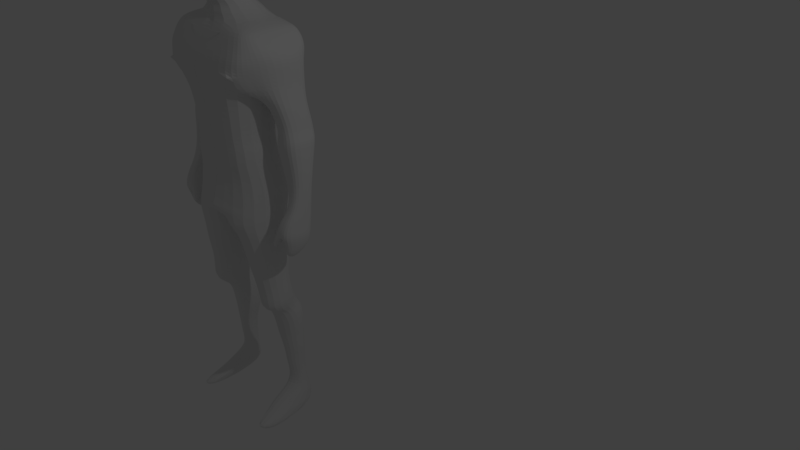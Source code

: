 # Source: finalp.blend  (saved by Blender 2.79.0; exported with 4.5.12 LTS)
import bpy
from mathutils import Matrix  # noqa: F401  (used for matrix-valued properties, if any)

bpy.ops.wm.read_factory_settings(use_empty=True)
scene = bpy.context.scene
scene.name = 'Scene'

# ---- collections
col_collection_1 = bpy.data.collections.new('Collection 1'); scene.collection.children.link(col_collection_1)

# ---- materials (node trees are filled in below, after node groups)
mat_material = bpy.data.materials.new('Material')
mat_material.alpha_threshold = 0.0
mat_material.use_transparent_shadow = False
mat_material.roughness = 0.5
mat_material.line_color = (0.0, 0.0, 0.0, 1.0)

# ---- material node trees

# ---- world
world_world = bpy.data.worlds.new('World'); scene.world = world_world
world_world.color = (0.05088, 0.05088, 0.05088)
world_world.use_sun_shadow = False
world_world.sun_shadow_jitter_overblur = 0.0
world_world.cycles.sampling_method = 'MANUAL'

# ---- cameras
cam_camera = bpy.data.cameras.new('Camera')
cam_camera.clip_end = 100.0
cam_camera.lens = 35.0
cam_camera.sensor_width = 32.0
cam_camera.sensor_height = 18.0
cam_camera.ortho_scale = 7.314
cam_camera.dof.focus_distance = 0.0
cam_camera.dof.aperture_fstop = 128.0

# ---- lights
light_lamp = bpy.data.lights.new('Lamp', 'POINT')
light_lamp.transmission_factor = 0.0
light_lamp.cutoff_distance = 30.0
light_lamp.energy = 100.0
light_lamp.shadow_buffer_clip_start = 1.001
light_lamp.shadow_soft_size = 0.1
light_lamp.shadow_maximum_resolution = 0.006
light_lamp.use_absolute_resolution = True

# ---- meshes
me_cube = bpy.data.meshes.new('Cube')
me_cube.from_pydata([(0.8377, 0.4933, -0.2981), (0.8377, -0.3263, -0.2981), (-0.3124, -0.3268, 2.374), (-0.002687, 0.7219, 2.374), (0.6155, 0.6136, 2.566), (0.6155, -0.2026, 2.566), (0.7292, -0.3266, 2.374), (0.7292, 0.7219, 2.374), (-0.002687, 0.5722, -0.2981), (-0.001694, -0.5432, -0.3421), (-0.3907, 0.6319, 2.575), (-0.4544, -0.2037, 2.567), (0.7773, 0.7478, 2.093), (-0.002687, 0.7478, 2.093), (0.7773, -0.4794, 2.093), (-0.002687, -0.4794, 2.093), (0.7233, 0.6498, 1.681), (-0.002687, -0.5089, 1.767), (-0.002687, 0.6498, 1.767), (0.7233, -0.4535, 1.681), (-0.002687, -0.3938, 1.342), (0.6701, 0.5567, 1.342), (-0.002687, 0.5567, 1.342), (0.6701, -0.3938, 1.342), (-0.002687, -0.3544, 0.9481), (0.626, 0.4999, 0.9481), (-0.002687, 0.4999, 0.9481), (0.626, -0.3544, 0.9481), (-0.002687, -0.3441, 0.7251), (0.6965, 0.4792, 0.7251), (-0.002687, 0.4792, 0.7251), (0.6965, -0.3441, 0.7251), (-0.002687, -0.3493, 0.5344), (0.7124, 0.4771, 0.5344), (-0.002687, 0.5671, 0.5344), (0.7124, -0.3493, 0.5344), (-0.002687, -0.3971, 0.08567), (0.7894, 0.6374, 0.08567), (-0.002554, 0.8331, 0.0871), (0.7894, -0.3141, 0.08567), (0.7509, 0.5779, 0.3101), (-0.002373, 0.7676, 0.3414), (0.7509, -0.3219, 0.3101), (-0.002687, -0.3219, 0.3101), (-0.002755, -0.4265, -0.1083), (0.8136, 0.6064, -0.1062), (-0.002212, 0.7817, -0.1321), (0.8136, -0.3263, -0.1062), (0.7229, 0.6859, 1.919), (-0.002687, 0.6859, 1.919), (0.7229, -0.4808, 1.919), (-0.002687, -0.5362, 1.919), (0.378, 0.4865, 2.736), (0.3748, -0.1308, 2.728), (-0.2054, 0.4876, 2.74), (-0.3006, -0.2264, 2.748), (0.4615, -0.2029, 2.65), (-0.3681, -0.2239, 2.667), (-0.2058, 0.5762, 2.663), (0.4632, 0.5714, 2.654), (0.2795, 0.3319, 2.985), (0.2795, -0.3007, 2.985), (-0.1417, 0.333, 2.985), (-0.2366, -0.3007, 2.985), (-0.2422, -0.2337, 2.851), (-0.1413, 0.3899, 2.85), (0.3043, 0.3892, 2.85), (0.3045, -0.2278, 2.85), (0.3141, 0.3145, 3.146), (0.3079, -0.3652, 3.148), (-0.2658, 0.3649, 3.119), (-0.2499, -0.3696, 3.146), (0.3468, 0.4566, 3.359), (0.3513, -0.4004, 3.359), (-0.2145, 0.4801, 3.347), (-0.2823, -0.4401, 3.36), (0.3489, 0.4766, 3.493), (0.3538, -0.387, 3.495), (-0.2564, 0.5425, 3.482), (-0.2981, -0.436, 3.504), (0.3346, 0.4622, 3.677), (0.341, -0.3521, 3.683), (-0.2611, 0.5199, 3.704), (-0.3015, -0.3935, 3.716), (0.2775, 0.3643, 3.797), (0.2823, -0.275, 3.8), (-0.1583, 0.3742, 3.816), (-0.1957, -0.3132, 3.852), (0.1374, 0.2222, 3.897), (0.1374, -0.1116, 3.897), (-0.1408, 0.2222, 3.897), (-0.1408, -0.1116, 3.897), (0.3239, -0.3888, 3.237), (-0.254, -0.4001, 3.235), (0.3268, 0.3661, 3.236), (-0.2627, 0.4195, 3.203), (0.2914, 0.3074, 3.072), (0.2906, -0.3313, 3.072), (-0.2377, -0.3317, 3.072), (-0.1847, 0.3475, 3.063), (0.1374, -0.1116, 3.897), (-0.1408, -0.1116, 3.897), (-0.1482, -0.2051, 3.856), (-0.1405, 0.2858, 3.847), (0.1993, 0.2852, 3.846), (0.2025, -0.2014, 3.85), (-0.2366, -0.2281, 2.932), (0.2892, -0.2281, 2.932), (-0.1413, 0.3554, 2.933), (0.2892, 0.3543, 2.932), (0.8625, 0.4653, -0.5606), (0.8625, -0.3188, -0.5606), (0.05836, 0.5442, -0.5606), (0.1359, -0.4192, -0.5641), (0.02448, -0.5482, -0.4438), (0.8471, -0.3188, -0.397), (0.8471, 0.4933, -0.397), (0.05565, 0.5722, -0.397), (0.8713, 0.4348, -0.7354), (0.8713, -0.2756, -0.7354), (0.08838, 0.5137, -0.7354), (0.1727, -0.3661, -0.7354), (0.8713, 0.3966, -0.9796), (0.8713, -0.2349, -0.9796), (0.1769, 0.4756, -0.9796), (0.2612, -0.3254, -0.9796), (0.8591, 0.3814, -1.196), (0.8591, -0.1942, -1.196), (0.2196, 0.4603, -1.196), (0.3039, -0.2847, -1.196), (0.8591, 0.3585, -1.41), (0.8591, -0.1408, -1.41), (0.2593, 0.4374, -1.41), (0.3436, -0.2313, -1.41), (0.8591, 0.3917, -1.675), (0.9076, -0.1359, -1.701), (0.3512, 0.4707, -1.675), (0.3907, -0.1944, -1.684), (0.8114, 0.4653, -1.857), (0.8765, -0.0512, -1.901), (0.3953, 0.5442, -1.857), (0.4348, -0.1473, -1.892), (0.8397, 0.5549, -2.028), (0.8405, 0.1056, -2.029), (0.39, 0.6339, -2.028), (0.3899, -0.004322, -2.029), (0.4015, -0.05207, -1.945), (0.8393, 0.0466, -1.951), (0.8155, 0.4921, -1.936), (0.4035, 0.5942, -1.936), (0.8568, 0.5531, -2.191), (0.8568, 0.1705, -2.191), (0.3692, 0.632, -2.191), (0.3692, 0.06073, -2.191), (0.8397, 0.5561, -2.423), (0.8397, 0.2071, -2.423), (0.3937, 0.6351, -2.423), (0.3937, 0.09735, -2.423), (0.8335, 0.55, -2.534), (0.8335, 0.2285, -2.534), (0.4268, 0.629, -2.534), (0.4268, 0.1187, -2.534), (0.8298, 0.537, -2.752), (0.8298, 0.2562, -2.752), (0.4943, 0.5769, -2.752), (0.4943, 0.1614, -2.752), (0.8102, 0.5431, -2.854), (0.8102, 0.2684, -2.854), (0.5151, 0.583, -2.854), (0.5151, 0.1737, -2.854), (0.8029, 0.5201, -3.029), (0.8029, 0.2836, -3.029), (0.5409, 0.56, -3.029), (0.5409, 0.1889, -3.029), (0.8029, 0.5323, -3.208), (0.8029, 0.3216, -3.208), (0.5605, 0.5722, -3.208), (0.5605, 0.2255, -3.208), (0.4111, -0.2013, -1.791), (0.9053, -0.1304, -1.812), (0.835, 0.429, -1.767), (0.3735, 0.5079, -1.767), (0.8382, 0.5323, -3.417), (0.8382, 0.3234, -3.417), (0.5414, 0.5722, -3.417), (0.5414, 0.2022, -3.417), (0.8926, 0.6146, -3.557), (0.8926, 0.09872, -3.557), (0.5311, 0.6146, -3.557), (0.5311, -0.02245, -3.557), (0.9092, 0.6146, -3.654), (0.9092, -0.1005, -3.654), (0.5311, 0.6146, -3.654), (0.5311, -0.2217, -3.654), (0.9296, 0.5722, -3.76), (0.9296, -0.3379, -3.76), (0.5997, 0.5722, -3.76), (0.5997, -0.4591, -3.76), (0.5637, -0.3192, -3.707), (0.9266, -0.198, -3.707), (0.9266, 0.5998, -3.707), (0.5637, 0.5998, -3.707), (0.9358, 0.5065, -3.818), (0.9358, -0.5434, -3.818), (0.6382, 0.5065, -3.818), (0.6382, -0.5434, -3.818), (0.9342, 0.2458, -3.865), (0.9342, -0.5214, -3.865), (0.6701, 0.2458, -3.865), (0.6701, -0.5214, -3.865), (0.8919, -0.1272, -3.926), (0.8919, -0.3764, -3.924), (0.7805, -0.1272, -3.926), (0.7805, -0.3764, -3.924), (0.8109, 0.6075, 2.487), (0.8109, -0.1202, 2.487), (0.9246, -0.125, 2.394), (0.9246, 0.6381, 2.394), (1.097, 0.5282, 2.112), (1.097, 0.009544, 2.112), (1.095, 0.5989, 1.701), (1.095, 0.03498, 1.701), (1.094, 0.5841, 1.938), (1.094, 0.04094, 1.938), (0.7554, 0.5887, 1.445), (0.7302, 0.06296, 1.484), (1.136, 0.5913, 1.465), (1.165, 0.05279, 1.465), (0.7522, 0.7343, 2.239), (-0.002687, 0.7343, 2.239), (0.7522, -0.4033, 2.239), (-0.002687, -0.4033, 2.239), (1.041, 0.6051, 2.259), (1.041, -0.09187, 2.259), (0.8278, 0.6116, 1.194), (0.8278, 0.1138, 1.194), (1.207, 0.6116, 1.213), (1.207, 0.1138, 1.213), (0.8753, 0.6116, 1.061), (0.8753, 0.1138, 1.061), (1.234, 0.6116, 1.08), (1.234, 0.1138, 1.08), (0.866, 0.5734, 0.8597), (0.866, 0.07568, 0.8597), (1.321, 0.5734, 0.8793), (1.321, 0.07568, 0.8793), (0.94, 0.4844, 0.5573), (0.94, 0.1062, 0.5573), (1.35, 0.4844, 0.5769), (1.35, 0.1062, 0.5769), (0.8604, 0.09452, 0.9589), (1.304, 0.09452, 0.9785), (1.304, 0.5923, 0.9785), (0.8604, 0.5923, 0.9589), (1.098, 0.403, 0.2237), (1.098, 0.1062, 0.2237), (1.365, 0.403, 0.2433), (1.365, 0.1062, 0.2433), (1.171, 0.3674, -0.01506), (1.171, 0.01209, -0.01506), (1.375, 0.3674, -0.01836), (1.375, 0.01209, -0.01836), (1.131, 0.3674, -0.1448), (1.131, -0.08965, -0.1448), (1.385, 0.3674, -0.1481), (1.385, -0.08965, -0.1481), (1.076, 0.3522, -0.2878), (1.076, -0.1507, -0.2878), (1.396, 0.3522, -0.2911), (1.396, -0.1507, -0.2911), (1.067, 0.1108, -0.4028), (1.067, -0.1609, -0.4028), (1.408, 0.3344, -0.4061), (1.408, -0.1609, -0.4061), (0.9158, 0.6915, 2.101), (0.884, -0.1028, 1.69), (0.884, 0.6277, 1.69), (0.8835, 0.6419, 1.927), (0.8835, -0.2741, 1.927), (0.9158, -0.2934, 2.101), (0.8138, -0.2394, 2.382), (0.7, -0.1669, 2.532), (0.7, 0.6109, 2.532), (0.8138, 0.6741, 2.382), (0.9228, 0.05856, 1.454), (0.9228, 0.5898, 1.454), (0.8771, 0.7138, 2.248), (0.8771, -0.274, 2.248), (0.9917, 0.1138, 1.202), (0.9917, 0.6116, 1.202), (1.03, 0.1138, 1.069), (1.03, 0.6116, 1.069), (1.063, 0.07568, 0.8682), (1.063, 0.5734, 0.8682), (1.117, 0.1062, 0.5658), (1.117, 0.4844, 0.5658), (1.052, 0.5923, 0.9674), (1.052, 0.09452, 0.9674), (1.214, 0.1062, 0.2321), (1.214, 0.403, 0.2321), (1.259, 0.01209, -0.01649), (1.259, 0.3674, -0.01649), (1.241, -0.08965, -0.1462), (1.241, 0.3674, -0.1462), (1.214, -0.1507, -0.2892), (1.214, 0.3522, -0.2892), (1.214, -0.1609, -0.4042), (1.214, 0.3344, -0.4042), (1.043, -0.08277, -0.503), (1.043, -0.171, -0.503), (1.15, -0.171, -0.5044), (1.15, -0.08277, -0.5044), (1.052, -0.1107, -0.5723), (1.052, -0.171, -0.5825), (1.113, -0.171, -0.5839), (1.113, -0.1107, -0.5737), (1.363, 0.3242, -0.5663), (1.363, -0.09982, -0.5663), (1.213, -0.09982, -0.5645), (1.213, 0.3242, -0.5645), (1.308, 0.2123, -0.6847), (1.308, -0.08202, -0.6847), (1.158, -0.08202, -0.6828), (1.158, 0.2123, -0.6828), (1.236, 0.108, -0.7682), (1.236, 0.01464, -0.7682), (1.18, 0.01464, -0.7664), (1.18, 0.108, -0.7664), (0.7229, -0.4808, 1.919), (-0.002687, -0.5362, 1.919)], [(88, 89), (89, 91), (90, 91)], [(230, 6, 2, 231), (228, 12, 13, 229), (4, 7, 3, 10), (45, 0, 8, 46), (6, 5, 11, 2), (57, 56, 53, 55), (115, 114, 113, 111), (50, 14, 15, 51), (23, 19, 17, 20), (48, 16, 18, 49), (21, 16, 19, 23), (25, 21, 23, 27), (27, 23, 20, 24), (16, 21, 22, 18), (31, 27, 24, 28), (29, 25, 27, 31), (21, 25, 26, 22), (33, 29, 31, 35), (35, 31, 28, 32), (25, 29, 30, 26), (42, 35, 32, 43), (40, 33, 35, 42), (29, 33, 34, 30), (45, 37, 39, 47), (47, 39, 36, 44), (40, 37, 38, 41), (33, 40, 41, 34), (37, 40, 42, 39), (39, 42, 43, 36), (1, 47, 44, 9), (0, 45, 47, 1), (37, 45, 46, 38), (12, 48, 49, 13), (19, 50, 51, 17), (108, 106, 63, 62), (58, 57, 55, 54), (59, 58, 54, 52), (56, 59, 52, 53), (5, 4, 59, 56), (4, 10, 58, 59), (10, 11, 57, 58), (11, 5, 56, 57), (97, 96, 68, 69), (109, 108, 62, 60), (106, 107, 61, 63), (107, 109, 60, 61), (53, 52, 66, 67), (55, 53, 67, 64), (52, 54, 65, 66), (54, 55, 64, 65), (93, 92, 73, 75), (99, 98, 71, 70), (96, 99, 70, 68), (98, 97, 69, 71), (74, 75, 79, 78), (92, 94, 72, 73), (95, 93, 75, 74), (94, 95, 74, 72), (76, 78, 82, 80), (72, 74, 78, 76), (75, 73, 77, 79), (73, 72, 76, 77), (83, 81, 85, 87), (79, 77, 81, 83), (77, 76, 80, 81), (78, 79, 83, 82), (103, 102, 101, 90), (81, 80, 84, 85), (82, 83, 87, 86), (80, 82, 86, 84), (104, 103, 90, 88), (102, 105, 100, 101), (105, 104, 88, 100), (68, 70, 95, 94), (70, 71, 93, 95), (69, 68, 94, 92), (71, 69, 92, 93), (63, 61, 97, 98), (60, 62, 99, 96), (62, 63, 98, 99), (61, 60, 96, 97), (85, 84, 104, 105), (87, 85, 105, 102), (84, 86, 103, 104), (86, 87, 102, 103), (67, 66, 109, 107), (64, 67, 107, 106), (66, 65, 108, 109), (65, 64, 106, 108), (113, 112, 120, 121), (116, 115, 111, 110), (117, 116, 110, 112), (114, 117, 112, 113), (9, 8, 117, 114), (8, 0, 116, 117), (0, 1, 115, 116), (1, 9, 114, 115), (121, 120, 124, 125), (112, 110, 118, 120), (111, 113, 121, 119), (110, 111, 119, 118), (124, 122, 126, 128), (120, 118, 122, 124), (119, 121, 125, 123), (118, 119, 123, 122), (127, 129, 133, 131), (123, 125, 129, 127), (122, 123, 127, 126), (125, 124, 128, 129), (133, 132, 136, 137), (126, 127, 131, 130), (129, 128, 132, 133), (128, 126, 130, 132), (179, 178, 141, 139), (132, 130, 134, 136), (131, 133, 137, 135), (130, 131, 135, 134), (147, 146, 145, 143), (180, 179, 139, 138), (178, 181, 140, 141), (181, 180, 138, 140), (145, 144, 152, 153), (148, 147, 143, 142), (146, 149, 144, 145), (149, 148, 142, 144), (140, 138, 148, 149), (141, 140, 149, 146), (138, 139, 147, 148), (139, 141, 146, 147), (150, 151, 155, 154), (144, 142, 150, 152), (143, 145, 153, 151), (142, 143, 151, 150), (157, 156, 160, 161), (153, 152, 156, 157), (152, 150, 154, 156), (151, 153, 157, 155), (159, 161, 165, 163), (156, 154, 158, 160), (155, 157, 161, 159), (154, 155, 159, 158), (165, 164, 168, 169), (158, 159, 163, 162), (161, 160, 164, 165), (160, 158, 162, 164), (168, 166, 170, 172), (164, 162, 166, 168), (163, 165, 169, 167), (162, 163, 167, 166), (171, 173, 177, 175), (167, 169, 173, 171), (166, 167, 171, 170), (169, 168, 172, 173), (177, 176, 184, 185), (170, 171, 175, 174), (173, 172, 176, 177), (172, 170, 174, 176), (136, 134, 180, 181), (137, 136, 181, 178), (134, 135, 179, 180), (135, 137, 178, 179), (183, 185, 189, 187), (176, 174, 182, 184), (175, 177, 185, 183), (174, 175, 183, 182), (189, 188, 192, 193), (182, 183, 187, 186), (185, 184, 188, 189), (184, 182, 186, 188), (199, 198, 197, 195), (188, 186, 190, 192), (187, 189, 193, 191), (186, 187, 191, 190), (194, 195, 203, 202), (200, 199, 195, 194), (198, 201, 196, 197), (201, 200, 194, 196), (192, 190, 200, 201), (193, 192, 201, 198), (190, 191, 199, 200), (191, 193, 198, 199), (203, 205, 209, 207), (197, 196, 204, 205), (196, 194, 202, 204), (195, 197, 205, 203), (209, 208, 212, 213), (202, 203, 207, 206), (205, 204, 208, 209), (204, 202, 206, 208), (210, 211, 213, 212), (208, 206, 210, 212), (207, 209, 213, 211), (206, 207, 211, 210), (287, 279, 219, 233), (279, 278, 223, 219), (277, 274, 218, 222), (275, 19, 225, 284), (214, 215, 216, 217), (232, 233, 219, 218), (218, 219, 223, 222), (221, 220, 222, 223), (282, 281, 215, 214), (278, 275, 221, 223), (281, 280, 216, 215), (286, 283, 217, 232), (276, 277, 222, 220), (283, 282, 214, 217), (285, 226, 236, 289), (220, 221, 227, 226), (276, 220, 226, 285), (19, 16, 224, 225), (274, 286, 232, 218), (217, 216, 233, 232), (280, 287, 233, 216), (7, 228, 229, 3), (14, 230, 231, 15), (236, 237, 241, 240), (225, 224, 234, 235), (226, 227, 237, 236), (284, 225, 235, 288), (297, 250, 243, 292), (288, 235, 239, 290), (289, 236, 240, 291), (235, 234, 238, 239), (293, 244, 248, 295), (296, 252, 244, 293), (250, 253, 242, 243), (252, 251, 245, 244), (248, 249, 257, 256), (243, 242, 246, 247), (244, 245, 249, 248), (292, 243, 247, 294), (240, 241, 251, 252), (239, 238, 253, 250), (291, 240, 252, 296), (290, 239, 250, 297), (299, 256, 260, 301), (294, 247, 255, 298), (295, 248, 256, 299), (247, 246, 254, 255), (260, 261, 265, 264), (255, 254, 258, 259), (256, 257, 261, 260), (298, 255, 259, 300), (303, 264, 268, 305), (300, 259, 263, 302), (301, 260, 264, 303), (259, 258, 262, 263), (267, 266, 270, 271), (263, 262, 266, 267), (264, 265, 269, 268), (302, 263, 267, 304), (272, 273, 317, 316), (268, 269, 273, 272), (304, 267, 271, 306), (305, 268, 272, 307), (266, 305, 307, 270), (269, 304, 306, 273), (306, 271, 309, 310), (265, 302, 304, 269), (258, 301, 303, 262), (261, 300, 302, 265), (262, 303, 305, 266), (257, 298, 300, 261), (246, 295, 299, 254), (249, 294, 298, 257), (254, 299, 301, 258), (241, 290, 297, 251), (238, 291, 296, 253), (245, 292, 294, 249), (253, 296, 293, 242), (242, 293, 295, 246), (234, 289, 291, 238), (237, 288, 290, 241), (251, 297, 292, 245), (227, 284, 288, 237), (6, 230, 287, 280), (12, 228, 286, 274), (16, 276, 285, 224), (224, 285, 289, 234), (7, 4, 282, 283), (16, 48, 277, 276), (228, 7, 283, 286), (5, 6, 280, 281), (50, 19, 275, 278), (4, 5, 281, 282), (221, 275, 284, 227), (48, 12, 274, 277), (14, 50, 278, 279), (230, 14, 279, 287), (308, 311, 315, 312), (270, 307, 311, 308), (271, 270, 308, 309), (307, 306, 310, 311), (313, 312, 315, 314), (309, 308, 312, 313), (311, 310, 314, 315), (310, 309, 313, 314), (317, 318, 322, 321), (307, 272, 316, 319), (306, 307, 319, 318), (273, 306, 318, 317), (321, 322, 326, 325), (319, 316, 320, 323), (318, 319, 323, 322), (316, 317, 321, 320), (326, 327, 324, 325), (323, 320, 324, 327), (322, 323, 327, 326), (320, 321, 325, 324), (51, 50, 328, 329), (100, 88, 90, 101)])
me_cube.materials.append(mat_material)
me_cube.use_remesh_preserve_volume = False
me_cube.use_remesh_preserve_attributes = False
me_cube.use_mirror_vertex_groups = False
me_cube.update()

# ---- objects
ob_cube = bpy.data.objects.new('Cube', me_cube)
ob_lamp = bpy.data.objects.new('Lamp', light_lamp)
ob_camera = bpy.data.objects.new('Camera', cam_camera)

# ---- transforms, parenting, visibility, modifiers, constraints
ob_cube.location = (-2.993, 0.0105, 0.0)
ob_cube.lock_rotations_4d = False
ob_cube.empty_display_type = 'ARROWS'
ob_cube.lineart.crease_threshold = 0.0
_m = ob_cube.modifiers.new('Mirror', 'MIRROR')
_m = ob_cube.modifiers.new('Subsurf', 'SUBSURF')
_m.uv_smooth = 'PRESERVE_CORNERS'
_m.quality = 2
_m.levels = 2
_m.show_only_control_edges = False
ob_lamp.location = (4.076, 1.005, 5.904)
ob_lamp.rotation_euler = (0.6503, 0.05522, 1.866)
ob_lamp.lock_rotations_4d = False
ob_lamp.empty_display_type = 'ARROWS'
ob_lamp.color = (0.0, 0.0, 0.0, 0.0)
ob_lamp.lineart.crease_threshold = 0.0
ob_camera.location = (7.481, -6.508, 5.344)
ob_camera.rotation_euler = (1.109, 0.0, 0.8149)
ob_camera.lock_rotations_4d = False
ob_camera.empty_display_type = 'ARROWS'
ob_camera.color = (0.0, 0.0, 0.0, 0.0)
ob_camera.display_type = 'WIRE'
ob_camera.lineart.crease_threshold = 0.0

# ---- collection membership
col_collection_1.objects.link(ob_cube)
col_collection_1.objects.link(ob_lamp)
col_collection_1.objects.link(ob_camera)

# ---- scene / render settings (as saved in the file)
scene.camera = ob_camera
scene.frame_start = 1; scene.frame_end = 250; scene.frame_set(20)
scene.render.engine = 'BLENDER_EEVEE_NEXT'
scene.render.resolution_percentage = 50
scene.render.dither_intensity = 0.0
scene.cycles.use_denoising = False
scene.cycles.samples = 128
scene.cycles.sampling_pattern = 'TABULATED_SOBOL'
scene.cycles.use_adaptive_sampling = False
scene.cycles.use_light_tree = False
scene.cycles.blur_glossy = 0.0
scene.cycles.sample_clamp_indirect = 0.0
scene.view_settings.view_transform = 'Standard'
bpy.context.view_layer.update()
